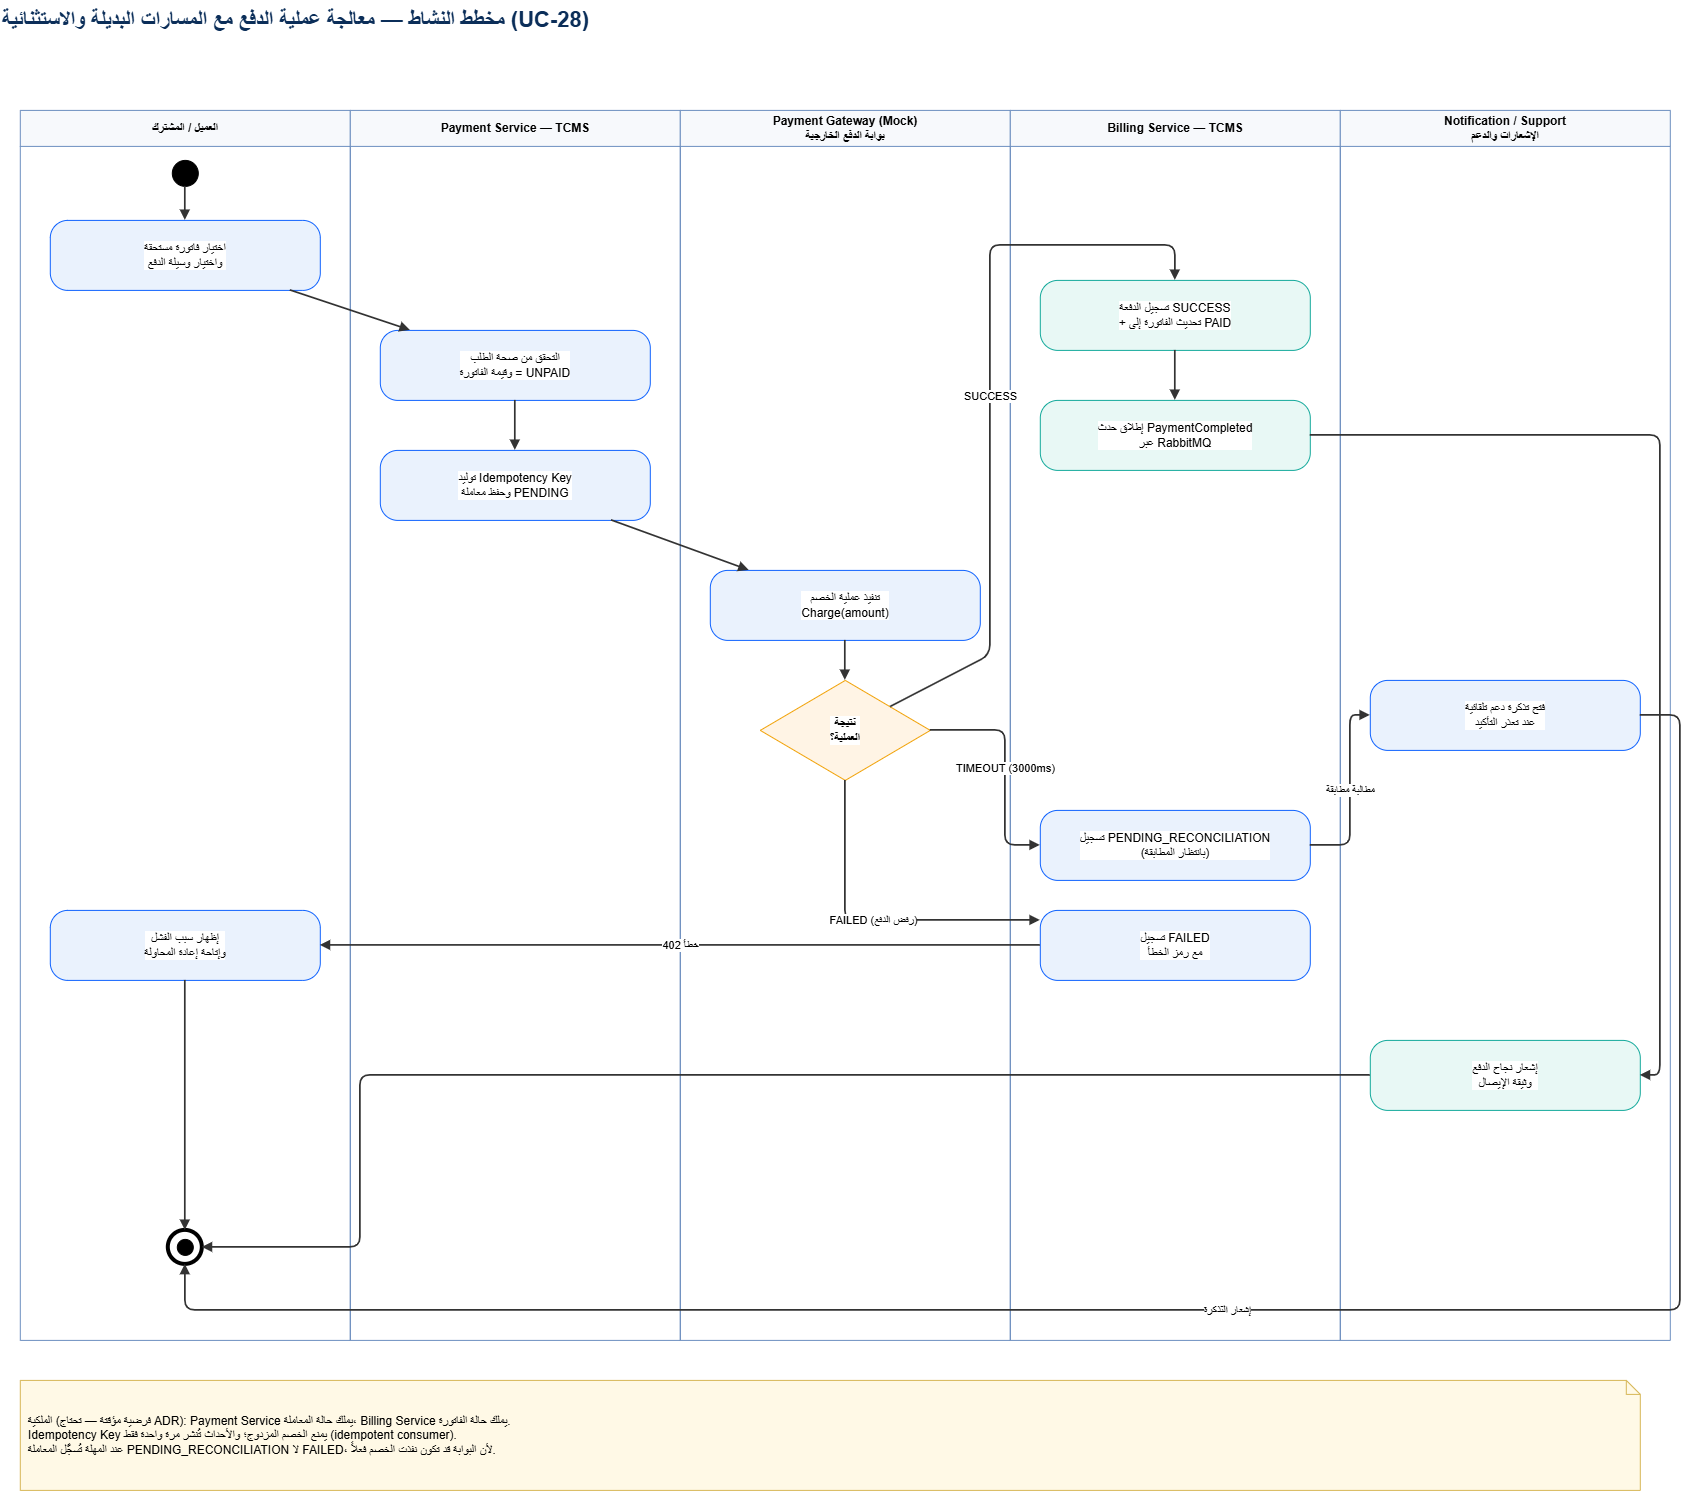

The diagram above was exported from draw.io. Its source (the exported page's mxGraphModel, read from the mxfile embedded in the PNG):
<mxGraphModel dx="1770" dy="2187" grid="1" gridSize="10" guides="1" tooltips="1" connect="1" arrows="1" fold="1" page="1" pageScale="1" pageWidth="1800" pageHeight="1620" math="0" shadow="0">
  <root>
    <mxCell id="0" />
    <mxCell id="1" parent="0" />
    <mxCell id="title_tcms-act-payment" parent="1" style="text;html=1;align=left;fontSize=22;fontStyle=1;fontColor=#0B2E59;verticalAlign=middle;" value="مخطط النشاط — معالجة عملية الدفع مع المسارات البديلة والاستثنائية (UC-28)" vertex="1">
      <mxGeometry height="40" width="1400" x="40" y="20" as="geometry" />
    </mxCell>
    <mxCell id="p1" parent="1" style="swimlane;whiteSpace=wrap;html=1;startSize=36;fillColor=#F7F9FC;strokeColor=#6c8ebf;fontStyle=1;horizontal=1;" value="العميل / المشترك" vertex="1">
      <mxGeometry height="1230" width="330" x="60" y="130" as="geometry" />
    </mxCell>
    <mxCell id="ps" parent="p1" style="ellipse;whiteSpace=wrap;html=1;fillColor=#000000;strokeColor=#000000;" value="" vertex="1">
      <mxGeometry height="26" width="26" x="152" y="50" as="geometry" />
    </mxCell>
    <mxCell id="b1" parent="p1" style="rounded=1;whiteSpace=wrap;html=1;arcSize=25;fillColor=#EAF2FD;strokeColor=#0F62FE;labelBackgroundColor=#FFFFFF;" value="اختيار فاتورة مستحقة&#10;واختيار وسيلة الدفع" vertex="1">
      <mxGeometry height="70" width="270" x="30" y="110" as="geometry" />
    </mxCell>
    <mxCell id="b10" parent="p1" style="rounded=1;whiteSpace=wrap;html=1;arcSize=25;fillColor=#EAF2FD;strokeColor=#0F62FE;labelBackgroundColor=#FFFFFF;" value="إظهار سبب الفشل&#10;وإتاحة إعادة المحاولة" vertex="1">
      <mxGeometry height="70" width="270" x="30" y="800" as="geometry" />
    </mxCell>
    <mxCell id="pf" parent="p1" style="ellipse;whiteSpace=wrap;html=1;fillColor=#FFFFFF;strokeColor=#000000;strokeWidth=4;" value="" vertex="1">
      <mxGeometry height="34" width="34" x="148" y="1120" as="geometry" />
    </mxCell>
    <mxCell id="pf_i" parent="p1" style="ellipse;whiteSpace=wrap;html=1;fillColor=#000000;strokeColor=#000000;" value="" vertex="1">
      <mxGeometry height="16" width="16" x="157" y="1129" as="geometry" />
    </mxCell>
    <mxCell id="p2" parent="1" style="swimlane;whiteSpace=wrap;html=1;startSize=36;fillColor=#F7F9FC;strokeColor=#6c8ebf;fontStyle=1;horizontal=1;" value="Payment Service — TCMS" vertex="1">
      <mxGeometry height="1230" width="330" x="390" y="130" as="geometry" />
    </mxCell>
    <mxCell id="b2" parent="p2" style="rounded=1;whiteSpace=wrap;html=1;arcSize=25;fillColor=#EAF2FD;strokeColor=#0F62FE;labelBackgroundColor=#FFFFFF;" value="التحقق من صحة الطلب&#10;وقيمة الفاتورة = UNPAID" vertex="1">
      <mxGeometry height="70" width="270" x="30" y="220" as="geometry" />
    </mxCell>
    <mxCell id="b3" parent="p2" style="rounded=1;whiteSpace=wrap;html=1;arcSize=25;fillColor=#EAF2FD;strokeColor=#0F62FE;labelBackgroundColor=#FFFFFF;" value="توليد Idempotency Key&#10;وحفظ معاملة PENDING" vertex="1">
      <mxGeometry height="70" width="270" x="30" y="340" as="geometry" />
    </mxCell>
    <mxCell id="p3" parent="1" style="swimlane;whiteSpace=wrap;html=1;startSize=36;fillColor=#F7F9FC;strokeColor=#6c8ebf;fontStyle=1;horizontal=1;" value="Payment Gateway (Mock)&#10;بوابة الدفع الخارجية" vertex="1">
      <mxGeometry height="1230" width="330" x="720" y="130" as="geometry" />
    </mxCell>
    <mxCell id="b4" parent="p3" style="rounded=1;whiteSpace=wrap;html=1;arcSize=25;fillColor=#EAF2FD;strokeColor=#0F62FE;labelBackgroundColor=#FFFFFF;" value="تنفيذ عملية الخصم&#10;Charge(amount)" vertex="1">
      <mxGeometry height="70" width="270" x="30" y="460" as="geometry" />
    </mxCell>
    <mxCell id="bd" parent="p3" style="rhombus;whiteSpace=wrap;html=1;fillColor=#FFF4E5;strokeColor=#F1A208;fontStyle=1;labelBackgroundColor=#FFFFFF;" value="نتيجة&#10;العملية؟" vertex="1">
      <mxGeometry height="100" width="170" x="80" y="570" as="geometry" />
    </mxCell>
    <mxCell id="p4" parent="1" style="swimlane;whiteSpace=wrap;html=1;startSize=36;fillColor=#F7F9FC;strokeColor=#6c8ebf;fontStyle=1;horizontal=1;" value="Billing Service — TCMS" vertex="1">
      <mxGeometry height="1230" width="330" x="1050" y="130" as="geometry" />
    </mxCell>
    <mxCell id="b5" parent="p4" style="rounded=1;whiteSpace=wrap;html=1;arcSize=25;fillColor=#E8F8F5;strokeColor=#14A99B;labelBackgroundColor=#FFFFFF;" value="تسجيل الدفعة SUCCESS&#10;+ تحديث الفاتورة إلى PAID" vertex="1">
      <mxGeometry height="70" width="270" x="30" y="170" as="geometry" />
    </mxCell>
    <mxCell id="b6" parent="p4" style="rounded=1;whiteSpace=wrap;html=1;arcSize=25;fillColor=#E8F8F5;strokeColor=#14A99B;labelBackgroundColor=#FFFFFF;" value="إطلاق حدث PaymentCompleted&#10;عبر RabbitMQ" vertex="1">
      <mxGeometry height="70" width="270" x="30" y="290" as="geometry" />
    </mxCell>
    <mxCell id="b9" parent="p4" style="rounded=1;whiteSpace=wrap;html=1;arcSize=25;fillColor=#EAF2FD;strokeColor=#0F62FE;labelBackgroundColor=#FFFFFF;" value="تسجيل PENDING_RECONCILIATION&#10;(بانتظار المطابقة)" vertex="1">
      <mxGeometry height="70" width="270" x="30" y="700" as="geometry" />
    </mxCell>
    <mxCell id="b8" parent="p4" style="rounded=1;whiteSpace=wrap;html=1;arcSize=25;fillColor=#EAF2FD;strokeColor=#0F62FE;labelBackgroundColor=#FFFFFF;" value="تسجيل FAILED&#10;مع رمز الخطأ" vertex="1">
      <mxGeometry height="70" width="270" x="30" y="800" as="geometry" />
    </mxCell>
    <mxCell id="p5" parent="1" style="swimlane;whiteSpace=wrap;html=1;startSize=36;fillColor=#F7F9FC;strokeColor=#6c8ebf;fontStyle=1;horizontal=1;" value="Notification / Support&#10;الإشعارات والدعم" vertex="1">
      <mxGeometry height="1230" width="330" x="1380" y="130" as="geometry" />
    </mxCell>
    <mxCell id="b7" parent="p5" style="rounded=1;whiteSpace=wrap;html=1;arcSize=25;fillColor=#E8F8F5;strokeColor=#14A99B;labelBackgroundColor=#FFFFFF;" value="إشعار نجاح الدفع&#10;وثيقة الإيصال" vertex="1">
      <mxGeometry height="70" width="270" x="30" y="930" as="geometry" />
    </mxCell>
    <mxCell id="b11" parent="p5" style="rounded=1;whiteSpace=wrap;html=1;arcSize=25;fillColor=#EAF2FD;strokeColor=#0F62FE;labelBackgroundColor=#FFFFFF;" value="فتح تذكرة دعم تلقائية&#10;عند تعذر التأكيد" vertex="1">
      <mxGeometry height="70" width="270" x="30" y="570" as="geometry" />
    </mxCell>
    <mxCell id="q1" edge="1" parent="1" source="ps" style="endArrow=block;endFill=1;html=1;strokeWidth=1.7;strokeColor=#333333;labelBackgroundColor=#FFFFFF;fontSize=11;" target="b1" value="">
      <mxGeometry relative="1" as="geometry" />
    </mxCell>
    <mxCell id="q2" edge="1" parent="1" source="b1" style="endArrow=block;endFill=1;html=1;strokeWidth=1.7;strokeColor=#333333;labelBackgroundColor=#FFFFFF;fontSize=11;" target="b2" value="">
      <mxGeometry relative="1" as="geometry" />
    </mxCell>
    <mxCell id="q3" edge="1" parent="1" source="b2" style="endArrow=block;endFill=1;html=1;strokeWidth=1.7;strokeColor=#333333;labelBackgroundColor=#FFFFFF;fontSize=11;" target="b3" value="">
      <mxGeometry relative="1" as="geometry" />
    </mxCell>
    <mxCell id="q4" edge="1" parent="1" source="b3" style="endArrow=block;endFill=1;html=1;strokeWidth=1.7;strokeColor=#333333;labelBackgroundColor=#FFFFFF;fontSize=11;" target="b4" value="">
      <mxGeometry relative="1" as="geometry" />
    </mxCell>
    <mxCell id="q5" edge="1" parent="1" source="b4" style="endArrow=block;endFill=1;html=1;strokeWidth=1.7;strokeColor=#333333;labelBackgroundColor=#FFFFFF;fontSize=11;" target="bd" value="">
      <mxGeometry relative="1" as="geometry" />
    </mxCell>
    <mxCell id="q6" edge="1" parent="1" source="bd" style="endArrow=block;endFill=1;html=1;strokeWidth=1.7;strokeColor=#333333;labelBackgroundColor=#FFFFFF;fontSize=11;" target="b5" value="SUCCESS">
      <mxGeometry relative="1" as="geometry">
        <Array as="points">
          <mxPoint x="1030" y="675" />
          <mxPoint x="1030" y="265" />
          <mxPoint x="1215" y="265" />
        </Array>
      </mxGeometry>
    </mxCell>
    <mxCell id="q7" edge="1" parent="1" source="b5" style="endArrow=block;endFill=1;html=1;strokeWidth=1.7;strokeColor=#333333;labelBackgroundColor=#FFFFFF;fontSize=11;" target="b6" value="">
      <mxGeometry relative="1" as="geometry" />
    </mxCell>
    <mxCell id="q8" edge="1" parent="1" source="b6" style="endArrow=block;endFill=1;html=1;strokeWidth=1.7;strokeColor=#333333;labelBackgroundColor=#FFFFFF;fontSize=11;" target="b7" value="">
      <mxGeometry relative="1" as="geometry">
        <Array as="points">
          <mxPoint x="1700" y="455" />
          <mxPoint x="1700" y="1095" />
          <mxPoint x="1680" y="1095" />
        </Array>
      </mxGeometry>
    </mxCell>
    <mxCell id="q9" edge="1" parent="1" source="b7" style="endArrow=block;endFill=1;html=1;strokeWidth=1.7;strokeColor=#333333;labelBackgroundColor=#FFFFFF;fontSize=11;" target="pf" value="">
      <mxGeometry relative="1" as="geometry">
        <Array as="points">
          <mxPoint x="400" y="1095" />
          <mxPoint x="400" y="1267" />
          <mxPoint x="242" y="1267" />
        </Array>
      </mxGeometry>
    </mxCell>
    <mxCell id="q10" edge="1" parent="1" source="bd" style="endArrow=block;endFill=1;html=1;strokeWidth=1.7;strokeColor=#333333;labelBackgroundColor=#FFFFFF;fontSize=11;" target="b8" value="FAILED (رفض الدفع)">
      <mxGeometry relative="1" as="geometry">
        <Array as="points">
          <mxPoint x="885" y="940" />
          <mxPoint x="1080" y="940" />
        </Array>
      </mxGeometry>
    </mxCell>
    <mxCell id="q11" edge="1" parent="1" source="b8" style="endArrow=block;endFill=1;html=1;strokeWidth=1.7;strokeColor=#333333;labelBackgroundColor=#FFFFFF;fontSize=11;" target="b10" value="خطأ 402">
      <mxGeometry relative="1" as="geometry" />
    </mxCell>
    <mxCell id="q12" edge="1" parent="1" source="b10" style="endArrow=block;endFill=1;html=1;strokeWidth=1.7;strokeColor=#333333;labelBackgroundColor=#FFFFFF;fontSize=11;" target="pf" value="">
      <mxGeometry relative="1" as="geometry" />
    </mxCell>
    <mxCell id="q13" edge="1" parent="1" source="bd" style="endArrow=block;endFill=1;html=1;strokeWidth=1.7;strokeColor=#333333;labelBackgroundColor=#FFFFFF;fontSize=11;" target="b9" value="TIMEOUT (3000ms)">
      <mxGeometry relative="1" as="geometry">
        <Array as="points">
          <mxPoint x="1045" y="750" />
          <mxPoint x="1045" y="865" />
          <mxPoint x="1080" y="865" />
        </Array>
      </mxGeometry>
    </mxCell>
    <mxCell id="q14" edge="1" parent="1" source="b9" style="endArrow=block;endFill=1;html=1;strokeWidth=1.7;strokeColor=#333333;labelBackgroundColor=#FFFFFF;fontSize=11;" target="b11" value="مطالبة مطابقة">
      <mxGeometry relative="1" as="geometry">
        <Array as="points">
          <mxPoint x="1390" y="865" />
          <mxPoint x="1390" y="735" />
          <mxPoint x="1410" y="735" />
        </Array>
      </mxGeometry>
    </mxCell>
    <mxCell id="q15" edge="1" parent="1" source="b11" style="endArrow=block;endFill=1;html=1;strokeWidth=1.7;strokeColor=#333333;labelBackgroundColor=#FFFFFF;fontSize=11;" target="pf" value="إشعار التذكرة">
      <mxGeometry relative="1" as="geometry">
        <Array as="points">
          <mxPoint x="1720" y="735" />
          <mxPoint x="1720" y="1330" />
          <mxPoint x="225" y="1330" />
        </Array>
      </mxGeometry>
    </mxCell>
    <mxCell id="np" parent="1" style="shape=note;whiteSpace=wrap;html=1;size=14;fillColor=#fff9e6;strokeColor=#d6b656;align=left;spacingLeft=6;" value="الملكية (فرضية مؤقتة — تحتاج ADR): Payment Service يملك حالة المعاملة، Billing Service يملك حالة الفاتورة.&#10;Idempotency Key يمنع الخصم المزدوج؛ والأحداث تُنشر مرة واحدة فقط (idempotent consumer).&#10;عند المهلة تُسجَّل المعاملة PENDING_RECONCILIATION لا FAILED، لأن البوابة قد تكون نفذت الخصم فعلاً." vertex="1">
      <mxGeometry height="110" width="1620" x="60" y="1400" as="geometry" />
    </mxCell>
  </root>
</mxGraphModel>